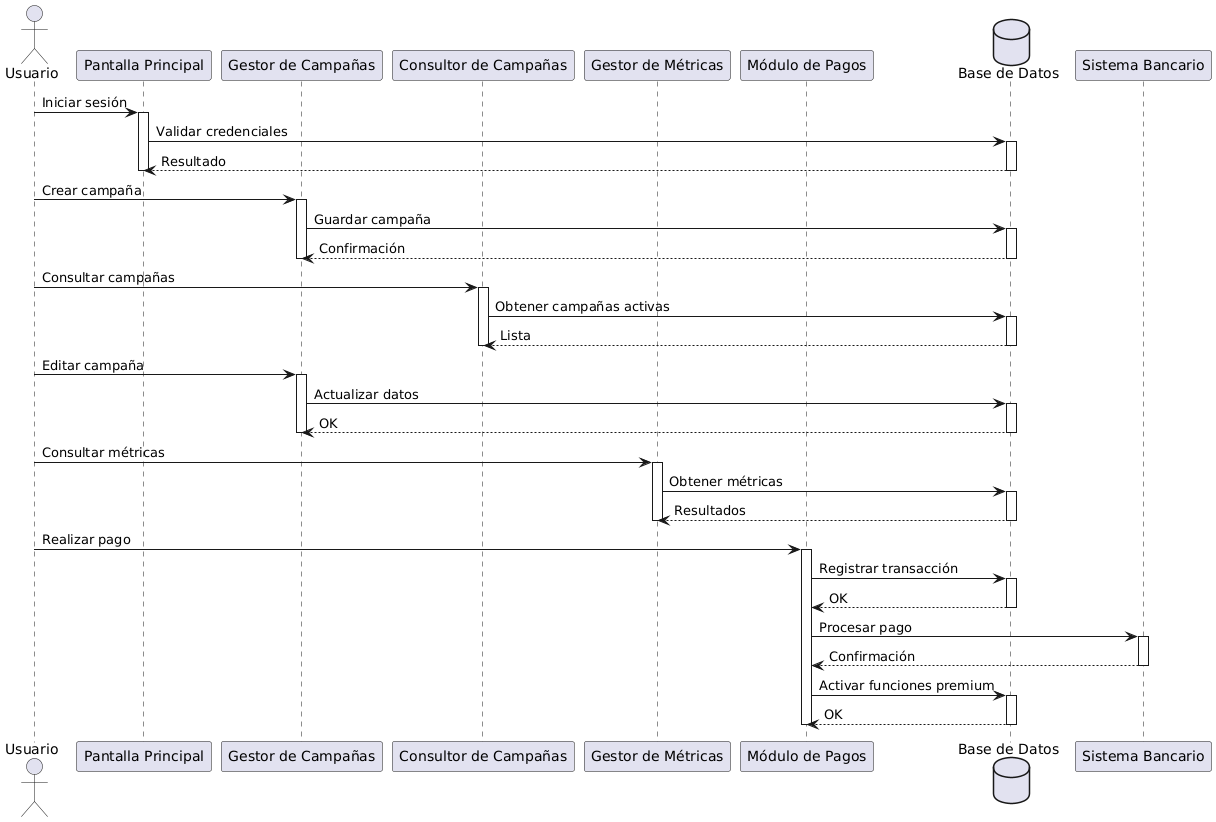

The diagram above was rendered by PlantUML. Its source (embedded in the PNG):
@startuml
actor Usuario as U

participant "Pantalla Principal" as PP
participant "Gestor de Campañas" as GC
participant "Consultor de Campañas" as CC
participant "Gestor de Métricas" as GM
participant "Módulo de Pagos" as MP
database "Base de Datos" as DB

U -> PP : Iniciar sesión
activate PP
PP -> DB : Validar credenciales
activate DB
DB --> PP : Resultado
deactivate DB
deactivate PP

U -> GC : Crear campaña
activate GC
GC -> DB : Guardar campaña
activate DB
DB --> GC : Confirmación
deactivate DB
deactivate GC

U -> CC : Consultar campañas
activate CC
CC -> DB : Obtener campañas activas
activate DB
DB --> CC : Lista
deactivate DB
deactivate CC

U -> GC : Editar campaña
activate GC
GC -> DB : Actualizar datos
activate DB
DB --> GC : OK
deactivate DB
deactivate GC

U -> GM : Consultar métricas
activate GM
GM -> DB : Obtener métricas
activate DB
DB --> GM : Resultados
deactivate DB
deactivate GM

U -> MP : Realizar pago
activate MP
MP -> DB : Registrar transacción
activate DB
DB --> MP : OK
deactivate DB
MP -> "Sistema Bancario" : Procesar pago
activate "Sistema Bancario"
"Sistema Bancario" --> MP : Confirmación
deactivate "Sistema Bancario"
MP -> DB : Activar funciones premium
activate DB
DB --> MP : OK
deactivate DB
deactivate MP
@enduml